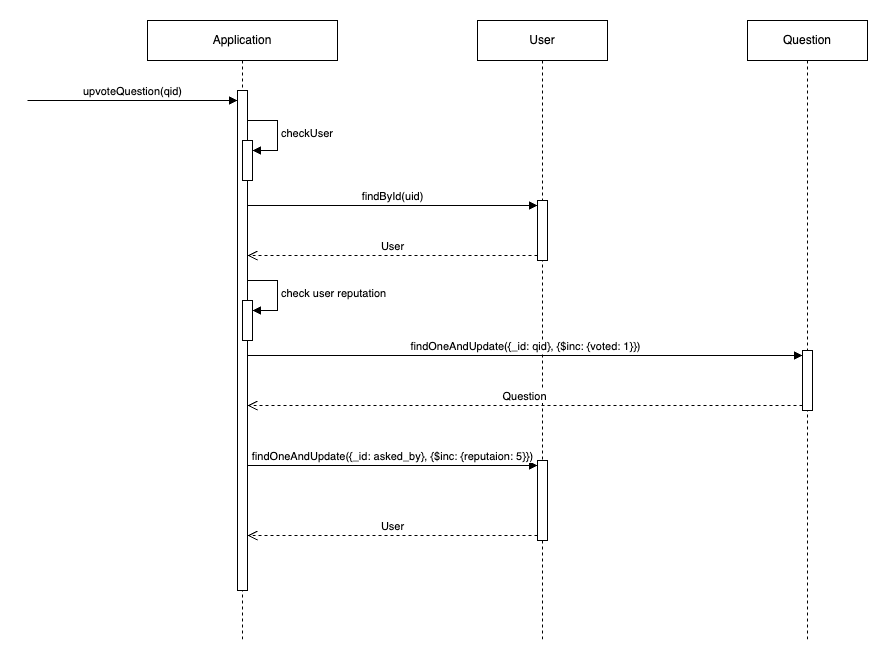

The diagram above was exported from draw.io. Its source (the exported page's mxGraphModel, read from the mxfile embedded in the PNG):
<mxGraphModel dx="1434" dy="790" grid="1" gridSize="10" guides="1" tooltips="1" connect="1" arrows="1" fold="1" page="1" pageScale="1" pageWidth="2000" pageHeight="2000" math="0" shadow="0">
  <root>
    <mxCell id="0" />
    <mxCell id="1" parent="0" />
    <mxCell id="cLucQi9kAZTupK9MSAS9-1" value="Application" style="shape=umlLifeline;perimeter=lifelinePerimeter;whiteSpace=wrap;html=1;container=1;dropTarget=0;collapsible=0;recursiveResize=0;outlineConnect=0;portConstraint=eastwest;newEdgeStyle={&quot;curved&quot;:0,&quot;rounded&quot;:0};" parent="1" vertex="1">
      <mxGeometry x="430" y="140" width="190" height="620" as="geometry" />
    </mxCell>
    <mxCell id="cLucQi9kAZTupK9MSAS9-3" value="" style="html=1;points=[[0,0,0,0,5],[0,1,0,0,-5],[1,0,0,0,5],[1,1,0,0,-5]];perimeter=orthogonalPerimeter;outlineConnect=0;targetShapes=umlLifeline;portConstraint=eastwest;newEdgeStyle={&quot;curved&quot;:0,&quot;rounded&quot;:0};" parent="cLucQi9kAZTupK9MSAS9-1" vertex="1">
      <mxGeometry x="90" y="70" width="10" height="500" as="geometry" />
    </mxCell>
    <mxCell id="cLucQi9kAZTupK9MSAS9-4" value="" style="html=1;points=[[0,0,0,0,5],[0,1,0,0,-5],[1,0,0,0,5],[1,1,0,0,-5]];perimeter=orthogonalPerimeter;outlineConnect=0;targetShapes=umlLifeline;portConstraint=eastwest;newEdgeStyle={&quot;curved&quot;:0,&quot;rounded&quot;:0};" parent="cLucQi9kAZTupK9MSAS9-1" vertex="1">
      <mxGeometry x="95" y="120" width="10" height="40" as="geometry" />
    </mxCell>
    <mxCell id="cLucQi9kAZTupK9MSAS9-5" value="checkUser" style="html=1;align=left;spacingLeft=2;endArrow=block;rounded=0;edgeStyle=orthogonalEdgeStyle;curved=0;rounded=0;" parent="cLucQi9kAZTupK9MSAS9-1" target="cLucQi9kAZTupK9MSAS9-4" edge="1">
      <mxGeometry relative="1" as="geometry">
        <mxPoint x="100" y="100" as="sourcePoint" />
        <Array as="points">
          <mxPoint x="130" y="130" />
        </Array>
      </mxGeometry>
    </mxCell>
    <mxCell id="cLucQi9kAZTupK9MSAS9-18" value="" style="html=1;points=[[0,0,0,0,5],[0,1,0,0,-5],[1,0,0,0,5],[1,1,0,0,-5]];perimeter=orthogonalPerimeter;outlineConnect=0;targetShapes=umlLifeline;portConstraint=eastwest;newEdgeStyle={&quot;curved&quot;:0,&quot;rounded&quot;:0};" parent="cLucQi9kAZTupK9MSAS9-1" vertex="1">
      <mxGeometry x="95" y="280" width="10" height="40" as="geometry" />
    </mxCell>
    <mxCell id="cLucQi9kAZTupK9MSAS9-19" value="check user reputation" style="html=1;align=left;spacingLeft=2;endArrow=block;rounded=0;edgeStyle=orthogonalEdgeStyle;curved=0;rounded=0;" parent="cLucQi9kAZTupK9MSAS9-1" target="cLucQi9kAZTupK9MSAS9-18" edge="1">
      <mxGeometry relative="1" as="geometry">
        <mxPoint x="100" y="260" as="sourcePoint" />
        <Array as="points">
          <mxPoint x="130" y="290" />
        </Array>
      </mxGeometry>
    </mxCell>
    <mxCell id="cLucQi9kAZTupK9MSAS9-2" value="upvoteQuestion(qid)" style="html=1;verticalAlign=bottom;endArrow=block;curved=0;rounded=0;" parent="1" target="cLucQi9kAZTupK9MSAS9-3" edge="1">
      <mxGeometry width="80" relative="1" as="geometry">
        <mxPoint x="310" y="220" as="sourcePoint" />
        <mxPoint x="390" y="220" as="targetPoint" />
      </mxGeometry>
    </mxCell>
    <mxCell id="cLucQi9kAZTupK9MSAS9-10" value="User" style="shape=umlLifeline;perimeter=lifelinePerimeter;whiteSpace=wrap;html=1;container=1;dropTarget=0;collapsible=0;recursiveResize=0;outlineConnect=0;portConstraint=eastwest;newEdgeStyle={&quot;curved&quot;:0,&quot;rounded&quot;:0};" parent="1" vertex="1">
      <mxGeometry x="760" y="140" width="130" height="620" as="geometry" />
    </mxCell>
    <mxCell id="cLucQi9kAZTupK9MSAS9-13" value="" style="html=1;points=[[0,0,0,0,5],[0,1,0,0,-5],[1,0,0,0,5],[1,1,0,0,-5]];perimeter=orthogonalPerimeter;outlineConnect=0;targetShapes=umlLifeline;portConstraint=eastwest;newEdgeStyle={&quot;curved&quot;:0,&quot;rounded&quot;:0};" parent="cLucQi9kAZTupK9MSAS9-10" vertex="1">
      <mxGeometry x="60" y="180" width="10" height="60" as="geometry" />
    </mxCell>
    <mxCell id="cLucQi9kAZTupK9MSAS9-24" value="" style="html=1;points=[[0,0,0,0,5],[0,1,0,0,-5],[1,0,0,0,5],[1,1,0,0,-5]];perimeter=orthogonalPerimeter;outlineConnect=0;targetShapes=umlLifeline;portConstraint=eastwest;newEdgeStyle={&quot;curved&quot;:0,&quot;rounded&quot;:0};" parent="cLucQi9kAZTupK9MSAS9-10" vertex="1">
      <mxGeometry x="60" y="440" width="10" height="80" as="geometry" />
    </mxCell>
    <mxCell id="cLucQi9kAZTupK9MSAS9-14" value="findById(uid)" style="html=1;verticalAlign=bottom;endArrow=block;curved=0;rounded=0;entryX=0;entryY=0;entryDx=0;entryDy=5;" parent="1" source="cLucQi9kAZTupK9MSAS9-3" target="cLucQi9kAZTupK9MSAS9-13" edge="1">
      <mxGeometry relative="1" as="geometry">
        <mxPoint x="750" y="305" as="sourcePoint" />
      </mxGeometry>
    </mxCell>
    <mxCell id="cLucQi9kAZTupK9MSAS9-15" value="User" style="html=1;verticalAlign=bottom;endArrow=open;dashed=1;endSize=8;curved=0;rounded=0;exitX=0;exitY=1;exitDx=0;exitDy=-5;" parent="1" source="cLucQi9kAZTupK9MSAS9-13" target="cLucQi9kAZTupK9MSAS9-3" edge="1">
      <mxGeometry relative="1" as="geometry">
        <mxPoint x="750" y="375" as="targetPoint" />
      </mxGeometry>
    </mxCell>
    <mxCell id="cLucQi9kAZTupK9MSAS9-20" value="Question" style="shape=umlLifeline;perimeter=lifelinePerimeter;whiteSpace=wrap;html=1;container=1;dropTarget=0;collapsible=0;recursiveResize=0;outlineConnect=0;portConstraint=eastwest;newEdgeStyle={&quot;curved&quot;:0,&quot;rounded&quot;:0};" parent="1" vertex="1">
      <mxGeometry x="1030" y="140" width="120" height="620" as="geometry" />
    </mxCell>
    <mxCell id="cLucQi9kAZTupK9MSAS9-21" value="" style="html=1;points=[[0,0,0,0,5],[0,1,0,0,-5],[1,0,0,0,5],[1,1,0,0,-5]];perimeter=orthogonalPerimeter;outlineConnect=0;targetShapes=umlLifeline;portConstraint=eastwest;newEdgeStyle={&quot;curved&quot;:0,&quot;rounded&quot;:0};" parent="cLucQi9kAZTupK9MSAS9-20" vertex="1">
      <mxGeometry x="55" y="330" width="10" height="60" as="geometry" />
    </mxCell>
    <mxCell id="cLucQi9kAZTupK9MSAS9-22" value="findOneAndUpdate({_id: qid}, {$inc: {voted: 1}})" style="html=1;verticalAlign=bottom;endArrow=block;curved=0;rounded=0;entryX=0;entryY=0;entryDx=0;entryDy=5;" parent="1" source="cLucQi9kAZTupK9MSAS9-3" target="cLucQi9kAZTupK9MSAS9-21" edge="1">
      <mxGeometry relative="1" as="geometry">
        <mxPoint x="1015" y="475" as="sourcePoint" />
      </mxGeometry>
    </mxCell>
    <mxCell id="cLucQi9kAZTupK9MSAS9-23" value="Question" style="html=1;verticalAlign=bottom;endArrow=open;dashed=1;endSize=8;curved=0;rounded=0;exitX=0;exitY=1;exitDx=0;exitDy=-5;" parent="1" source="cLucQi9kAZTupK9MSAS9-21" target="cLucQi9kAZTupK9MSAS9-3" edge="1">
      <mxGeometry relative="1" as="geometry">
        <mxPoint x="1015" y="545" as="targetPoint" />
      </mxGeometry>
    </mxCell>
    <mxCell id="cLucQi9kAZTupK9MSAS9-25" value="findOneAndUpdate({_id: asked_by}, {$inc: {reputaion: 5}})" style="html=1;verticalAlign=bottom;endArrow=block;curved=0;rounded=0;entryX=0;entryY=0;entryDx=0;entryDy=5;" parent="1" source="cLucQi9kAZTupK9MSAS9-3" target="cLucQi9kAZTupK9MSAS9-24" edge="1">
      <mxGeometry relative="1" as="geometry">
        <mxPoint x="750" y="585" as="sourcePoint" />
      </mxGeometry>
    </mxCell>
    <mxCell id="cLucQi9kAZTupK9MSAS9-26" value="User" style="html=1;verticalAlign=bottom;endArrow=open;dashed=1;endSize=8;curved=0;rounded=0;exitX=0;exitY=1;exitDx=0;exitDy=-5;" parent="1" source="cLucQi9kAZTupK9MSAS9-24" target="cLucQi9kAZTupK9MSAS9-3" edge="1">
      <mxGeometry relative="1" as="geometry">
        <mxPoint x="750" y="655" as="targetPoint" />
      </mxGeometry>
    </mxCell>
  </root>
</mxGraphModel>